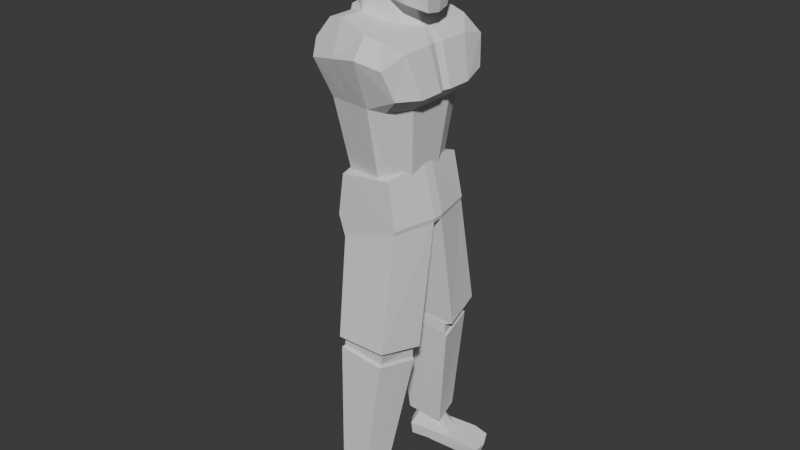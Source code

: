 # Source: Boxer.blend  (saved by Blender 5.1.29; exported with 4.5.12 LTS)
import bpy
from mathutils import Matrix  # noqa: F401  (used for matrix-valued properties, if any)

bpy.ops.wm.read_factory_settings(use_empty=True)
scene = bpy.context.scene
scene.name = 'Scene'

# ---- collections
col_collection = bpy.data.collections.new('Collection'); scene.collection.children.link(col_collection)

# ---- world
world_world = bpy.data.worlds.new('World'); scene.world = world_world
world_world.use_nodes = True; world_world.node_tree.nodes.clear()
_N = world_world.node_tree.nodes; _L = world_world.node_tree.links
n0 = _N.new('ShaderNodeOutputWorld'); n0.name = 'World Output'; n0.location = (200, 100)
n1 = _N.new('ShaderNodeBackground'); n1.name = 'Background'; n1.location = (-200, 100)
n1.inputs[0].default_value = (0.05088, 0.05088, 0.05088, 1.0)
_L.new(n1.outputs[0], n0.inputs[0])
n0.is_active_output = True
world_world.color = (0.05088, 0.05088, 0.05088)
world_world.sun_shadow_jitter_overblur = 0.0

# ---- meshes
me_cube_006 = bpy.data.meshes.new('Cube.006')
me_cube_006.from_pydata([(-2.087, -1.314, -2.009), (-1.663, -1.049, -0.2189), (-2.089, 0.5125, -2.063), (-1.665, 0.3567, -0.2611), (-0.2667, -1.316, -2.169), (-0.7682, -1.05, -0.298), (-0.2691, 0.5101, -2.224), (-0.6298, 0.3553, -0.3526), (-2.116, -1.397, -1.086), (-2.119, 0.6506, -1.147), (0.3563, 0.6473, -1.366), (-0.08747, -1.399, -1.265), (-2.191, -0.06748, -2.132), (-2.19, -0.7392, -2.112), (-1.88, -0.6788, -0.116), (-1.881, -0.007135, -0.1362), (-0.1817, -0.7418, -2.289), (-0.1826, -0.07014, -2.309), (-0.3966, -0.009107, -0.2673), (-0.3957, -0.6808, -0.2472), (0.562, 0.03314, -1.366), (0.5631, -0.7863, -1.341), (-2.322, -0.7825, -1.086), (-2.323, 0.03698, -1.111), (2.833, -0.0697, -2.576), (1.885, -1.402, -1.439), (1.694, -1.319, -2.343), (2.886, -1.039, -1.539), (2.576, -0.9701, -2.526), (3.143, 0.05936, -1.595), (-0.8944, 0.5128, -2.106), (-0.9887, 0.3558, -0.3209), (-0.892, -1.313, -2.051), (-0.9868, -1.05, -0.2787), (-0.7831, -1.398, -1.204), (-0.7859, 0.6488, -1.265), (-0.8731, -0.06734, -2.185), (-0.8722, -0.739, -2.165), (-1.705, 0.05272, 1.849), (-1.49, 0.4166, 1.724), (-0.8132, 0.4157, 1.664), (-0.4544, 0.4152, 1.633), (-0.2202, -0.6209, 1.738), (-0.4525, -0.9905, 1.675), (-0.8113, -0.99, 1.707), (-1.488, -0.9891, 1.766), (-1.705, -0.619, 1.869), (-0.2211, 0.05075, 1.718), (-0.7355, 0.05143, 1.763), (-0.7346, -0.6203, 1.784), (2.988, 0.6769, -1.6), (2.726, 0.8635, -1.582), (2.535, 0.6936, -2.478), (2.771, 0.4918, -2.519), (-4.285, 5.483, 15.33), (-4.399, 5.366, 19.46), (-3.016, -0.2272, 15.31), (-3.165, -0.1809, 19.47), (-4.072, 2.737, 15.1), (-0.8161, 6.423, 20.02), (-3.934, 2.141, 15.1), (0.5544, 0.41, 20.04), (-4.776, 5.299, 16.67), (-3.539, -0.2768, 16.66), (1.133, 0.4167, 17.05), (-0.3079, 6.667, 17.06), (-0.3576, 6.66, 16.84), (1.085, 0.4024, 16.83), (-4.153, 2.7, 19.82), (-4.021, 2.133, 19.81), (0.2011, 3.03, 20.68), (0.05532, 3.688, 20.69), (1.112, 3.206, 17.06), (0.9581, 3.919, 17.06), (-4.594, 2.606, 16.6), (-4.461, 2.034, 16.6), (0.8984, 3.907, 16.77), (1.053, 3.192, 16.77), (-3.657, 4.281, 8.715), (-3.911, 7.1, 9.184), (-2.016, -1.345, 9.151), (-2.928, 1.103, 8.718), (1.433, 2.027, 8.797), (1.55, -0.766, 9.365), (-0.4835, 8.097, 9.401), (0.6917, 5.303, 8.791), (-3.566, 4.237, 8.785), (-3.752, 6.674, 9.133), (-2.039, -0.9483, 9.183), (-2.856, 1.147, 8.818), (0.887, 1.939, 8.531), (1.034, -0.4489, 9.081), (-0.6138, 7.596, 9.167), (0.166, 5.113, 8.495), (-3.611, 4.218, 8.028), (-3.797, 6.656, 8.376), (-2.083, -0.9665, 8.426), (-2.901, 1.129, 8.061), (0.8426, 1.921, 7.774), (0.9893, -0.4671, 8.324), (-0.8429, 7.515, 8.277), (0.1215, 5.095, 7.738), (-3.747, 4.202, 7.872), (-3.945, 6.802, 8.243), (-2.157, -1.159, 8.295), (-3.029, 1.076, 7.906), (0.9648, 1.921, 7.6), (1.121, -0.6266, 8.186), (-0.7943, 7.719, 8.137), (0.2346, 5.137, 7.562), (-3.588, 5.496, -0.07155), (-3.738, 7.303, 0.3195), (-1.798, -1.267, 0.3765), (-2.393, 0.2893, -0.01686), (0.1036, 0.813, -0.1809), (0.2586, -0.9464, 0.3819), (-1.768, 7.89, 0.3283), (-1.1, 6.082, -0.2387), (-4.071, 6.867, -2.08), (-3.574, 6.908, -0.2899), (-2.993, 5.393, -2.131), (-2.745, 5.773, -0.329), (-2.605, 7.945, -2.242), (-2.853, 7.438, -0.3696), (-1.527, 6.471, -2.293), (-1.91, 6.386, -0.4212), (-4.145, 6.919, -1.157), (-2.936, 5.266, -1.214), (-0.9419, 6.732, -1.435), (-2.51, 8.12, -1.338), (-3.418, 5.8, -2.2), (-3.814, 6.343, -2.182), (-3.53, 6.482, -0.1861), (-3.134, 5.939, -0.2047), (-2.196, 7.532, -2.36), (-1.8, 6.99, -2.379), (-1.938, 6.818, -0.337), (-2.334, 7.361, -0.3183), (-1.139, 7.349, -1.436), (-1.623, 8.01, -1.413), (-3.947, 6.302, -1.156), (-3.464, 5.64, -1.179), (0.6327, 8.772, -2.648), (-0.9208, 9.288, -1.514), (-1.025, 9.106, -2.417), (0.1012, 9.587, -1.613), (-0.1071, 9.346, -2.6), (0.9579, 8.853, -1.667), (-2.029, 6.099, -2.174), (-2.2, 6.174, -0.3892), (-3.107, 7.573, -2.123), (-3.029, 7.309, -0.3501), (-3.07, 7.708, -1.276), (-1.862, 6.055, -1.333), (-2.355, 6.579, -2.255), (-2.752, 7.122, -2.236), (-2.958, 5.999, 1.781), (-2.569, 5.833, 1.656), (-2.024, 6.234, 1.596), (-1.735, 6.446, 1.564), (-2.159, 7.42, 1.667), (-2.565, 7.581, 1.603), (-2.854, 7.368, 1.635), (-3.399, 6.968, 1.695), (-3.355, 6.541, 1.799), (-1.762, 6.878, 1.648), (-2.177, 6.574, 1.694), (-2.573, 7.116, 1.713), (1.198, 8.264, -1.67), (1.097, 7.958, -1.652), (0.8438, 7.98, -2.548), (0.9141, 8.282, -2.589), (-4.194, 4.737, 19.55), (-3.256, 0.6355, 19.55), (-0.9293, 5.661, 19.33), (0.145, 1.258, 19.36), (-0.6082, 0.7997, 19.01), (-1.738, 5.74, 19.01), (-3.725, 2.686, 19.55), (-5.044, 2.384, 27.87), (0.08387, 3.557, 19.55), (-0.2917, 3.471, 28.71), (-1.173, 3.27, 19.01), (-4.858, 5.459, 24.23), (-3.54, -0.303, 24.23), (0.6368, 0.4344, 24.28), (-0.8698, 6.621, 24.29), (-1.976, 6.739, 24.39), (-0.388, -0.2025, 24.39), (0.533, 3.66, 24.23), (-4.199, 2.578, 24.23), (0.1825, 7.543, 25.41), (1.89, 0.00914, 25.4), (1.334, 3.843, 25.13), (-0.02957, 3.531, 28.49), (0.6251, 3.681, 27.74), (-0.4042, 8.048, 27.2), (1.578, -0.7086, 27.21), (-3.782, 2.934, 19.55), (-1.252, 4.212, 28.71), (-1.242, 3.569, 19.01), (0.02705, 3.806, 19.55), (-4.278, 2.927, 24.23), (0.4532, 4.009, 24.23), (-0.1632, 4.115, 28.49), (1.382, 4.314, 25.13), (0.6467, 4.266, 27.74), (0.1391, 3.316, 19.55), (-3.67, 2.445, 19.55), (-0.7248, 1.909, 28.71), (-1.107, 2.979, 19.01), (0.6106, 3.321, 24.23), (-4.121, 2.239, 24.23), (0.1004, 2.963, 28.49), (1.579, 3.452, 25.13), (0.8955, 3.179, 27.74), (0.3461, 2.411, 19.55), (-3.83, 0.9678, 24.23), (1.943, 1.86, 25.13), (1.355, 1.17, 27.74), (-3.463, 1.54, 19.55), (-0.3983, 0.4822, 28.71), (-0.8575, 1.889, 19.01), (0.9014, 2.05, 24.23), (0.5872, 0.8352, 28.49), (-3.988, 3.835, 19.55), (-1.689, 6.125, 28.71), (-1.49, 4.655, 19.01), (0.1635, 5.275, 24.23), (-0.6482, 6.235, 28.49), (-0.1791, 4.707, 19.55), (-4.568, 4.193, 24.23), (1.019, 5.9, 25.13), (0.1891, 6.266, 27.74), (-4.009, 3.891, 29.58), (-3.731, 2.677, 29.58), (-2.021, 1.571, 31.59), (-1.596, 3.165, 31.59), (-2.681, 4.457, 31.59), (-3.46, 1.496, 29.58), (-1.932, 0.7176, 19.28), (-2.966, 5.238, 19.28), (-2.449, 2.978, 19.28), (-1.964, -0.2527, 24.31), (-3.417, 6.099, 24.31), (-2.512, 3.252, 19.28), (-3.424, 4.507, 29.24), (-2.602, 0.9127, 29.24), (-2.388, 2.712, 19.28), (-2.16, 1.715, 19.28), (-2.454, 0.2638, 29.24), (-2.739, 4.245, 19.28), (-3.635, 5.427, 29.24), (-3.5, 2.729, 30.59), (-3.807, 4.068, 30.59), (-3.202, 1.428, 30.59), (-5.644, 6.221, 26.73), (-3.916, -1.332, 26.73), (-0.1848, -0.4511, 28.71), (-0.02924, -1.31, 27.5), (-1.901, 7.05, 28.71), (-2.134, 7.891, 27.5), (-0.838, 7.064, 28.49), (-0.4042, 8.048, 27.2), (1.578, -0.7086, 27.21), (0.7788, -0.002396, 28.49), (-3.897, 7.053, 27.11), (-3.803, 6.164, 29.24), (-1.981, -1.322, 27.11), (-2.283, -0.4806, 29.24), (-5.083, 3.425, 27.79), (-4.371, 4.037, 29.03), (-4.43, 3.787, 29.33), (-5.126, 2.744, 28.16), (-3.657, 0.9188, 29.03), (-4.578, 1.219, 27.79), (-4.913, 1.812, 28.24), (-3.876, 1.306, 29.33), (-3.482, 0.1545, 29.03), (-4.357, 0.2519, 27.79), (-5.354, 4.609, 27.79), (-4.609, 5.078, 29.03), (-4.756, 5.72, 29.03), (-5.675, 5.746, 27.78), (-4.15, -0.918, 27.78), (-3.334, -0.4953, 29.03), (-1.833, 4.494, 30.22), (-2.994, 4.38, 34.22), (-1.496, 1.726, 30.22), (-2.65, 1.559, 34.22), (0.5873, 4.354, 29.54), (0.5345, 4.799, 33.99), (0.8199, 2.442, 29.54), (0.8753, 1.998, 33.99), (-1.787, 3.095, 30.02), (-2.924, 2.957, 34.47), (0.7881, 3.408, 29.4), (0.8431, 3.415, 34.17), (-3.457, 4.461, 32.21), (-3.081, 1.368, 32.21), (1.017, 1.867, 32.21), (0.6409, 4.96, 32.21), (1.108, 3.447, 32.21), (-3.548, 2.881, 32.21), (-0.2985, 1.707, 29.99), (-0.2985, 1.707, 34.42), (-0.6748, 4.8, 29.99), (-0.6748, 4.8, 34.42), (-0.4867, 3.253, 34.89), (-0.4867, 3.253, 29.52), (-0.7214, 5.182, 32.21), (-0.2519, 1.324, 32.21), (-0.8692, 1.716, 30.1), (-1.78, 4.599, 34.62), (-1.106, 3.178, 29.76), (-2.025, 4.839, 32.21), (-1.419, 1.636, 34.62), (-1.227, 4.654, 30.1), (-1.648, 3.112, 34.99), (-1.6, 1.345, 32.21), (-2.288, 1.547, 31.22), (0.9186, 2.154, 30.87), (0.6141, 4.657, 30.87), (0.9483, 3.428, 30.8), (-2.667, 2.988, 31.11), (-2.645, 4.478, 31.22), (-0.2752, 1.515, 31.1), (-0.6981, 4.991, 31.1), (-1.235, 1.53, 31.15), (-1.626, 4.746, 31.15)], [], [(23, 15, 3, 9), (35, 31, 7, 10), (21, 19, 5, 11), (34, 33, 1, 8), (37, 16, 4, 32), (3, 15, 38, 39), (32, 34, 8, 0), (20, 21, 27, 29), (30, 35, 10, 6), (12, 23, 9, 2), (0, 8, 22, 13), (13, 22, 23, 12), (11, 4, 26, 25), (4, 16, 28, 26), (33, 5, 43, 44), (7, 31, 40, 41), (30, 6, 17, 36), (36, 17, 16, 37), (10, 7, 18, 20), (20, 18, 19, 21), (8, 1, 14, 22), (22, 14, 15, 23), (28, 27, 25, 26), (24, 29, 27, 28), (16, 17, 24, 28), (21, 11, 25, 27), (12, 36, 37, 13), (2, 30, 36, 12), (14, 1, 45, 46), (5, 19, 42, 43), (2, 9, 35, 30), (4, 11, 34, 32), (1, 33, 44, 45), (13, 37, 32, 0), (11, 5, 33, 34), (9, 3, 31, 35), (49, 46, 45, 44), (40, 39, 38, 48), (48, 38, 46, 49), (47, 48, 49, 42), (41, 40, 48, 47), (42, 49, 44, 43), (18, 7, 41, 47), (15, 14, 46, 38), (31, 3, 39, 40), (19, 18, 47, 42), (50, 53, 52, 51), (6, 10, 51, 52), (53, 50, 29, 24), (10, 20, 29, 50, 51), (17, 6, 52, 53, 24), (75, 69, 57, 63), (63, 57, 61, 64), (73, 71, 59, 65), (65, 59, 55, 62), (77, 60, 81, 82), (71, 68, 55, 59), (60, 77, 76, 58), (60, 75, 63, 56), (60, 56, 80, 81), (54, 62, 74, 58), (58, 74, 75, 60), (61, 57, 69, 70), (70, 69, 68, 71), (64, 61, 70, 72), (72, 70, 71, 73), (62, 55, 68, 74), (74, 68, 69, 75), (78, 85, 93, 86), (79, 78, 86, 87), (66, 54, 79, 84), (76, 66, 84, 85), (54, 58, 78, 79), (58, 76, 85, 78), (56, 67, 83, 80), (67, 77, 82, 83), (54, 66, 65, 62), (56, 63, 64, 67), (77, 67, 64, 72), (73, 65, 66, 76), (72, 73, 76, 77), (89, 88, 96, 97), (92, 87, 95, 100), (85, 84, 92, 93), (84, 79, 87, 92), (81, 80, 88, 89), (82, 81, 89, 90), (80, 83, 91, 88), (83, 82, 90, 91), (101, 100, 108, 109), (94, 101, 109, 102), (90, 89, 97, 98), (88, 91, 99, 96), (91, 90, 98, 99), (87, 86, 94, 95), (86, 93, 101, 94), (93, 92, 100, 101), (107, 106, 114, 115), (104, 107, 115, 112), (100, 95, 103, 108), (97, 96, 104, 105), (98, 97, 105, 106), (96, 99, 107, 104), (99, 98, 106, 107), (95, 94, 102, 103), (112, 115, 114, 113), (110, 117, 116, 111), (103, 102, 110, 111), (102, 109, 117, 110), (109, 108, 116, 117), (108, 103, 111, 116), (105, 104, 112, 113), (106, 105, 113, 114), (141, 133, 121, 127), (153, 149, 125, 128), (139, 137, 123, 129), (152, 151, 119, 126), (155, 134, 122, 150), (121, 133, 156, 157), (150, 152, 126, 118), (138, 139, 145, 147), (148, 153, 128, 124), (130, 141, 127, 120), (118, 126, 140, 131), (131, 140, 141, 130), (129, 122, 144, 143), (122, 134, 146, 144), (151, 123, 161, 162), (125, 149, 158, 159), (148, 124, 135, 154), (154, 135, 134, 155), (128, 125, 136, 138), (138, 136, 137, 139), (126, 119, 132, 140), (140, 132, 133, 141), (146, 145, 143, 144), (142, 147, 145, 146), (134, 135, 142, 146), (139, 129, 143, 145), (130, 154, 155, 131), (120, 148, 154, 130), (132, 119, 163, 164), (123, 137, 160, 161), (120, 127, 153, 148), (122, 129, 152, 150), (119, 151, 162, 163), (131, 155, 150, 118), (129, 123, 151, 152), (127, 121, 149, 153), (167, 164, 163, 162), (158, 157, 156, 166), (166, 156, 164, 167), (165, 166, 167, 160), (159, 158, 166, 165), (160, 167, 162, 161), (136, 125, 159, 165), (133, 132, 164, 156), (149, 121, 157, 158), (137, 136, 165, 160), (168, 171, 170, 169), (124, 128, 169, 170), (171, 168, 147, 142), (128, 138, 147, 168, 169), (135, 124, 170, 171, 142), (227, 230, 174, 177), (251, 227, 177, 241), (248, 210, 182, 242), (181, 209, 236, 237), (210, 207, 180, 182), (198, 202, 190, 178), (207, 211, 189, 180), (240, 243, 188, 176), (174, 186, 187, 177), (241, 244, 183, 172), (230, 228, 186, 174), (176, 188, 185, 175), (220, 217, 184, 173), (233, 196, 191, 232), (215, 195, 193, 214), (228, 232, 191, 186), (213, 209, 181, 194), (211, 214, 193, 189), (213, 194, 195, 215), (194, 204, 206, 195), (189, 193, 205, 203), (194, 181, 199, 204), (195, 206, 205, 193), (180, 189, 203, 201), (225, 231, 202, 198), (242, 182, 200, 245), (199, 181, 237, 238), (182, 180, 201, 200), (224, 213, 215, 219), (223, 218, 214, 211), (224, 221, 209, 213), (219, 215, 214, 218), (178, 190, 212, 208), (216, 223, 211, 207), (222, 216, 207, 210), (249, 222, 210, 248), (240, 176, 222, 249), (176, 175, 216, 222), (175, 185, 223, 216), (197, 219, 218, 192), (185, 192, 218, 223), (208, 212, 217, 220), (172, 183, 231, 225), (204, 229, 233, 206), (203, 205, 232, 228), (204, 199, 226, 229), (206, 233, 232, 205), (201, 203, 228, 230), (245, 200, 227, 251), (200, 201, 230, 227), (255, 239, 235, 253), (253, 235, 234, 254), (246, 199, 238, 254), (209, 247, 255, 236), (237, 253, 254, 238), (236, 255, 253, 237), (199, 246, 252, 226), (198, 245, 251, 225), (173, 240, 249, 220), (220, 249, 248, 208), (221, 250, 247, 209), (178, 242, 245, 198), (177, 187, 244, 241), (173, 184, 243, 240), (208, 248, 242, 178), (225, 251, 241, 172), (269, 258, 259, 268), (261, 263, 262, 260), (264, 259, 258, 265), (260, 267, 266, 261), (244, 266, 256, 183), (184, 257, 268, 243), (258, 269, 250, 221), (243, 268, 259, 188), (188, 259, 264, 197, 192, 185), (265, 258, 221, 224), (226, 252, 267, 260), (186, 191, 196, 263, 261, 187), (229, 226, 260, 262), (187, 261, 266, 244), (229, 262, 263, 196, 233), (264, 265, 224, 219, 197), (270, 271, 272, 273), (274, 275, 276, 277), (281, 271, 270, 280), (274, 278, 279, 275), (282, 281, 280, 283), (284, 279, 278, 285), (179, 273, 272, 234, 235), (272, 271, 246, 254, 234), (202, 270, 273, 179, 190), (246, 271, 281, 252), (231, 280, 270, 202), (277, 276, 179, 235, 239), (190, 179, 276, 275, 212), (212, 275, 279, 217), (247, 274, 277, 239, 255), (250, 278, 274, 247), (269, 285, 278, 250), (217, 279, 284, 257, 184), (252, 281, 282, 267), (183, 256, 283, 280, 231), (267, 282, 283, 256, 266), (284, 285, 269, 268, 257), (303, 295, 289, 299), (311, 305, 293, 300), (302, 297, 291, 301), (315, 313, 287, 298), (309, 296, 290, 306), (318, 295, 287, 313), (316, 289, 295, 318), (304, 292, 296, 309), (300, 293, 297, 302), (298, 287, 295, 303), (325, 298, 303, 324), (321, 300, 302, 323), (329, 315, 298, 325), (323, 302, 301, 322), (326, 311, 300, 321), (324, 303, 299, 320), (328, 319, 311, 326), (322, 301, 310, 327), (312, 304, 309, 314), (293, 305, 308, 297), (297, 308, 307, 291), (314, 309, 306, 317), (301, 291, 307, 310), (319, 316, 305, 311), (299, 289, 316, 319), (294, 314, 317, 286), (288, 312, 314, 294), (320, 299, 319, 328), (327, 310, 315, 329), (305, 316, 318, 308), (308, 318, 313, 307), (310, 307, 313, 315), (306, 327, 329, 317), (288, 320, 328, 312), (290, 322, 327, 306), (312, 328, 326, 304), (294, 324, 320, 288), (304, 326, 321, 292), (296, 323, 322, 290), (317, 329, 325, 286), (292, 321, 323, 296), (286, 325, 324, 294)])
_uv = me_cube_006.uv_layers.new(name='UVMap')
_uv.uv.foreach_set('vector', [0.5, 0.1667, 0.625, 0.1667, 0.625, 0.25, 0.5, 0.25, 0.5, 0.4134, 0.625, 0.4134, 0.625, 0.5, 0.5, 0.5, 0.5, 0.6667, 0.625, 0.6667, 0.625, 0.7839, 0.5, 0.7839, 0.5, 0.8366, 0.625, 0.8366, 0.625, 1.0, 0.5, 1.0, 0.2884, 0.6667, 0.375, 0.6667, 0.375, 0.75, 0.2884, 0.75, 0.625, 0.25, 0.625, 0.1667, 0.625, 0.1667, 0.625, 0.25, 0.375, 0.8366, 0.5, 0.8366, 0.5, 1.0, 0.375, 1.0, 0.5, 0.5833, 0.5, 0.6667, 0.5, 0.6667, 0.5, 0.5833, 0.375, 0.4134, 0.5, 0.4134, 0.5, 0.5, 0.375, 0.5, 0.375, 0.1667, 0.5, 0.1667, 0.5, 0.25, 0.375, 0.25, 0.375, 0.0, 0.5, 0.0, 0.5, 0.08333, 0.375, 0.08333, 0.375, 0.08333, 0.5, 0.08333, 0.5, 0.1667, 0.375, 0.1667, 0.5, 0.7839, 0.375, 0.75, 0.375, 0.75, 0.5, 0.75, 0.375, 0.75, 0.375, 0.6667, 0.375, 0.6667, 0.375, 0.75, 0.625, 0.8366, 0.625, 0.7839, 0.625, 0.75, 0.625, 0.8366, 0.625, 0.5, 0.625, 0.4134, 0.625, 0.4134, 0.625, 0.5, 0.2884, 0.5, 0.375, 0.5, 0.375, 0.5833, 0.2884, 0.5833, 0.2884, 0.5833, 0.375, 0.5833, 0.375, 0.6667, 0.2884, 0.6667, 0.5, 0.5, 0.625, 0.5, 0.625, 0.5833, 0.5, 0.5833, 0.5, 0.5833, 0.625, 0.5833, 0.625, 0.6667, 0.5, 0.6667, 0.5, 0.0, 0.625, 0.0, 0.625, 0.08333, 0.5, 0.08333, 0.5, 0.08333, 0.625, 0.08333, 0.625, 0.1667, 0.5, 0.1667, 0.375, 0.6667, 0.5, 0.6667, 0.5, 0.75, 0.375, 0.75, 0.375, 0.5833, 0.5, 0.5833, 0.5, 0.6667, 0.375, 0.6667, 0.375, 0.6667, 0.375, 0.5833, 0.375, 0.5833, 0.375, 0.6667, 0.5, 0.6667, 0.5, 0.7839, 0.5, 0.75, 0.5, 0.6667, 0.125, 0.5833, 0.2884, 0.5833, 0.2884, 0.6667, 0.125, 0.6667, 0.125, 0.5, 0.2884, 0.5, 0.2884, 0.5833, 0.125, 0.5833, 0.625, 0.08333, 0.625, 0.0, 0.625, 0.0, 0.625, 0.08333, 0.625, 0.7839, 0.625, 0.6667, 0.625, 0.6667, 0.625, 0.75, 0.375, 0.25, 0.5, 0.25, 0.5, 0.4134, 0.375, 0.4134, 0.375, 0.75, 0.5, 0.7839, 0.5, 0.8366, 0.375, 0.8366, 0.625, 1.0, 0.625, 0.8366, 0.625, 0.8366, 0.625, 1.0, 0.125, 0.6667, 0.2884, 0.6667, 0.2884, 0.75, 0.125, 0.75, 0.5, 0.7839, 0.625, 0.7839, 0.625, 0.8366, 0.5, 0.8366, 0.5, 0.25, 0.625, 0.25, 0.625, 0.4134, 0.5, 0.4134, 0.7116, 0.6667, 0.875, 0.6667, 0.875, 0.75, 0.7116, 0.75, 0.7116, 0.5, 0.875, 0.5, 0.875, 0.5833, 0.7116, 0.5833, 0.7116, 0.5833, 0.875, 0.5833, 0.875, 0.6667, 0.7116, 0.6667, 0.625, 0.5833, 0.7116, 0.5833, 0.7116, 0.6667, 0.625, 0.6667, 0.625, 0.5, 0.7116, 0.5, 0.7116, 0.5833, 0.625, 0.5833, 0.625, 0.6667, 0.7116, 0.6667, 0.7116, 0.75, 0.625, 0.75, 0.625, 0.5833, 0.625, 0.5, 0.625, 0.5, 0.625, 0.5833, 0.625, 0.1667, 0.625, 0.08333, 0.625, 0.08333, 0.625, 0.1667, 0.625, 0.4134, 0.625, 0.25, 0.625, 0.25, 0.625, 0.4134, 0.625, 0.6667, 0.625, 0.5833, 0.625, 0.5833, 0.625, 0.6667, 0.5, 0.5208, 0.375, 0.5231, 0.375, 0.5, 0.5, 0.5, 0.375, 0.5, 0.5, 0.5, 0.5, 0.5, 0.375, 0.5, 0.375, 0.5231, 0.5, 0.5208, 0.5, 0.5833, 0.375, 0.5833, 0.5, 0.5, 0.5, 0.5833, 0.5, 0.5833, 0.5, 0.5208, 0.5, 0.5, 0.375, 0.5833, 0.375, 0.5, 0.375, 0.5, 0.375, 0.5231, 0.375, 0.5833, 0.4697, 0.1409, 0.625, 0.1409, 0.625, 0.25, 0.4697, 0.25, 0.4697, 0.25, 0.625, 0.25, 0.6449, 0.4796, 0.4697, 0.5, 0.4697, 0.6314, 0.6449, 0.6325, 0.6449, 0.7704, 0.4697, 0.75, 0.4697, 0.75, 0.6449, 0.7704, 0.625, 1.0, 0.4697, 1.0, 0.4562, 0.6089, 0.09473, 0.6095, 0.125, 0.6091, 0.3479, 0.6074, 0.6449, 0.6325, 0.875, 0.6314, 0.875, 0.75, 0.6449, 0.7704, 0.09473, 0.6095, 0.4562, 0.6089, 0.4562, 0.6315, 0.09472, 0.6309, 0.4301, 0.1409, 0.4697, 0.1409, 0.4697, 0.25, 0.4301, 0.25, 0.4301, 0.1409, 0.4301, 0.25, 0.375, 0.25, 0.375, 0.1409, 0.4301, 0.0, 0.4697, 0.0, 0.4697, 0.1186, 0.4301, 0.1186, 0.4301, 0.1186, 0.4697, 0.1186, 0.4697, 0.1409, 0.4301, 0.1409, 0.6449, 0.4796, 0.875, 0.5, 0.875, 0.6091, 0.6449, 0.6065, 0.6449, 0.6065, 0.875, 0.6091, 0.875, 0.6314, 0.6449, 0.6325, 0.4697, 0.5, 0.6449, 0.4796, 0.6449, 0.6065, 0.4697, 0.6091, 0.4697, 0.6091, 0.6449, 0.6065, 0.6449, 0.6325, 0.4697, 0.6314, 0.4697, 0.0, 0.625, 0.0, 0.625, 0.1186, 0.4697, 0.1186, 0.4697, 0.1186, 0.625, 0.1186, 0.625, 0.1409, 0.4697, 0.1409, 0.125, 0.6314, 0.3479, 0.6321, 0.3479, 0.6321, 0.125, 0.6314, 0.375, 0.0, 0.375, 0.1186, 0.375, 0.1186, 0.375, 0.0, 0.4562, 0.7515, 0.4301, 1.0, 0.375, 1.0, 0.3479, 0.7636, 0.4562, 0.6315, 0.4562, 0.7515, 0.3479, 0.7636, 0.3479, 0.6321, 0.4301, 0.0, 0.4301, 0.1186, 0.375, 0.1186, 0.375, 0.0, 0.09472, 0.6309, 0.4562, 0.6315, 0.3479, 0.6321, 0.125, 0.6314, 0.4301, 0.25, 0.4562, 0.4985, 0.3479, 0.4864, 0.375, 0.25, 0.4562, 0.4985, 0.4562, 0.6089, 0.3479, 0.6074, 0.3479, 0.4864, 0.4301, 1.0, 0.4562, 0.7515, 0.4697, 0.75, 0.4697, 1.0, 0.4301, 0.25, 0.4697, 0.25, 0.4697, 0.5, 0.4562, 0.4985, 0.4562, 0.6089, 0.4562, 0.4985, 0.4697, 0.5, 0.4697, 0.6091, 0.4697, 0.6314, 0.4697, 0.75, 0.4562, 0.7515, 0.4562, 0.6315, 0.4697, 0.6091, 0.4697, 0.6314, 0.4562, 0.6315, 0.4562, 0.6089, 0.375, 0.1409, 0.375, 0.25, 0.375, 0.25, 0.375, 0.1409, 0.3479, 0.7636, 0.375, 1.0, 0.375, 1.0, 0.3479, 0.7636, 0.3479, 0.6321, 0.3479, 0.7636, 0.3479, 0.7636, 0.3479, 0.6321, 0.3479, 0.7636, 0.375, 1.0, 0.375, 1.0, 0.3479, 0.7636, 0.375, 0.1409, 0.375, 0.25, 0.375, 0.25, 0.375, 0.1409, 0.3479, 0.6074, 0.125, 0.6091, 0.125, 0.6091, 0.3479, 0.6074, 0.375, 0.25, 0.3479, 0.4864, 0.3479, 0.4864, 0.375, 0.25, 0.3479, 0.4864, 0.3479, 0.6074, 0.3479, 0.6074, 0.3479, 0.4864, 0.3479, 0.6321, 0.3479, 0.7636, 0.3479, 0.7636, 0.3479, 0.6321, 0.125, 0.6314, 0.3479, 0.6321, 0.3479, 0.6321, 0.125, 0.6314, 0.3479, 0.6074, 0.125, 0.6091, 0.125, 0.6091, 0.3479, 0.6074, 0.375, 0.25, 0.3479, 0.4864, 0.3479, 0.4864, 0.375, 0.25, 0.3479, 0.4864, 0.3479, 0.6074, 0.3479, 0.6074, 0.3479, 0.4864, 0.375, 0.0, 0.375, 0.1186, 0.375, 0.1186, 0.375, 0.0, 0.125, 0.6314, 0.3479, 0.6321, 0.3479, 0.6321, 0.125, 0.6314, 0.3479, 0.6321, 0.3479, 0.7636, 0.3479, 0.7636, 0.3479, 0.6321, 0.3479, 0.4864, 0.3479, 0.6074, 0.3479, 0.6074, 0.3479, 0.4864, 0.375, 0.25, 0.3479, 0.4864, 0.3479, 0.4864, 0.375, 0.25, 0.3479, 0.7636, 0.375, 1.0, 0.375, 1.0, 0.3479, 0.7636, 0.375, 0.1409, 0.375, 0.25, 0.375, 0.25, 0.375, 0.1409, 0.3479, 0.6074, 0.125, 0.6091, 0.125, 0.6091, 0.3479, 0.6074, 0.375, 0.25, 0.3479, 0.4864, 0.3479, 0.4864, 0.375, 0.25, 0.3479, 0.4864, 0.3479, 0.6074, 0.3479, 0.6074, 0.3479, 0.4864, 0.375, 0.0, 0.375, 0.1186, 0.375, 0.1186, 0.375, 0.0, 0.125, 0.5, 0.3479, 0.4864, 0.3479, 0.6074, 0.125, 0.6091, 0.125, 0.6314, 0.3479, 0.6321, 0.3479, 0.7636, 0.125, 0.75, 0.375, 0.0, 0.375, 0.1186, 0.375, 0.1186, 0.375, 0.0, 0.125, 0.6314, 0.3479, 0.6321, 0.3479, 0.6321, 0.125, 0.6314, 0.3479, 0.6321, 0.3479, 0.7636, 0.3479, 0.7636, 0.3479, 0.6321, 0.3479, 0.7636, 0.375, 1.0, 0.375, 1.0, 0.3479, 0.7636, 0.375, 0.1409, 0.375, 0.25, 0.375, 0.25, 0.375, 0.1409, 0.3479, 0.6074, 0.125, 0.6091, 0.125, 0.6091, 0.3479, 0.6074, 0.5, 0.1667, 0.625, 0.1667, 0.625, 0.25, 0.5, 0.25, 0.5, 0.4134, 0.625, 0.4134, 0.625, 0.5, 0.5, 0.5, 0.5, 0.6667, 0.625, 0.6667, 0.625, 0.7839, 0.5, 0.7839, 0.5, 0.8366, 0.625, 0.8366, 0.625, 1.0, 0.5, 1.0, 0.2884, 0.6667, 0.375, 0.6667, 0.375, 0.75, 0.2884, 0.75, 0.625, 0.25, 0.625, 0.1667, 0.625, 0.1667, 0.625, 0.25, 0.375, 0.8366, 0.5, 0.8366, 0.5, 1.0, 0.375, 1.0, 0.5, 0.5833, 0.5, 0.6667, 0.5, 0.6667, 0.5, 0.5833, 0.375, 0.4134, 0.5, 0.4134, 0.5, 0.5, 0.375, 0.5, 0.375, 0.1667, 0.5, 0.1667, 0.5, 0.25, 0.375, 0.25, 0.375, 0.0, 0.5, 0.0, 0.5, 0.08333, 0.375, 0.08333, 0.375, 0.08333, 0.5, 0.08333, 0.5, 0.1667, 0.375, 0.1667, 0.5, 0.7839, 0.375, 0.75, 0.375, 0.75, 0.5, 0.75, 0.375, 0.75, 0.375, 0.6667, 0.375, 0.6667, 0.375, 0.75, 0.625, 0.8366, 0.625, 0.7839, 0.625, 0.75, 0.625, 0.8366, 0.625, 0.5, 0.625, 0.4134, 0.625, 0.4134, 0.625, 0.5, 0.2884, 0.5, 0.375, 0.5, 0.375, 0.5833, 0.2884, 0.5833, 0.2884, 0.5833, 0.375, 0.5833, 0.375, 0.6667, 0.2884, 0.6667, 0.5, 0.5, 0.625, 0.5, 0.625, 0.5833, 0.5, 0.5833, 0.5, 0.5833, 0.625, 0.5833, 0.625, 0.6667, 0.5, 0.6667, 0.5, 0.0, 0.625, 0.0, 0.625, 0.08333, 0.5, 0.08333, 0.5, 0.08333, 0.625, 0.08333, 0.625, 0.1667, 0.5, 0.1667, 0.375, 0.6667, 0.5, 0.6667, 0.5, 0.75, 0.375, 0.75, 0.375, 0.5833, 0.5, 0.5833, 0.5, 0.6667, 0.375, 0.6667, 0.375, 0.6667, 0.375, 0.5833, 0.375, 0.5833, 0.375, 0.6667, 0.5, 0.6667, 0.5, 0.7839, 0.5, 0.75, 0.5, 0.6667, 0.125, 0.5833, 0.2884, 0.5833, 0.2884, 0.6667, 0.125, 0.6667, 0.125, 0.5, 0.2884, 0.5, 0.2884, 0.5833, 0.125, 0.5833, 0.625, 0.08333, 0.625, 0.0, 0.625, 0.0, 0.625, 0.08333, 0.625, 0.7839, 0.625, 0.6667, 0.625, 0.6667, 0.625, 0.75, 0.375, 0.25, 0.5, 0.25, 0.5, 0.4134, 0.375, 0.4134, 0.375, 0.75, 0.5, 0.7839, 0.5, 0.8366, 0.375, 0.8366, 0.625, 1.0, 0.625, 0.8366, 0.625, 0.8366, 0.625, 1.0, 0.125, 0.6667, 0.2884, 0.6667, 0.2884, 0.75, 0.125, 0.75, 0.5, 0.7839, 0.625, 0.7839, 0.625, 0.8366, 0.5, 0.8366, 0.5, 0.25, 0.625, 0.25, 0.625, 0.4134, 0.5, 0.4134, 0.7116, 0.6667, 0.875, 0.6667, 0.875, 0.75, 0.7116, 0.75, 0.7116, 0.5, 0.875, 0.5, 0.875, 0.5833, 0.7116, 0.5833, 0.7116, 0.5833, 0.875, 0.5833, 0.875, 0.6667, 0.7116, 0.6667, 0.625, 0.5833, 0.7116, 0.5833, 0.7116, 0.6667, 0.625, 0.6667, 0.625, 0.5, 0.7116, 0.5, 0.7116, 0.5833, 0.625, 0.5833, 0.625, 0.6667, 0.7116, 0.6667, 0.7116, 0.75, 0.625, 0.75, 0.625, 0.5833, 0.625, 0.5, 0.625, 0.5, 0.625, 0.5833, 0.625, 0.1667, 0.625, 0.08333, 0.625, 0.08333, 0.625, 0.1667, 0.625, 0.4134, 0.625, 0.25, 0.625, 0.25, 0.625, 0.4134, 0.625, 0.6667, 0.625, 0.5833, 0.625, 0.5833, 0.625, 0.6667, 0.5, 0.5208, 0.375, 0.5231, 0.375, 0.5, 0.5, 0.5, 0.375, 0.5, 0.5, 0.5, 0.5, 0.5, 0.375, 0.5, 0.375, 0.5231, 0.5, 0.5208, 0.5, 0.5833, 0.375, 0.5833, 0.5, 0.5, 0.5, 0.5833, 0.5, 0.5833, 0.5, 0.5208, 0.5, 0.5, 0.375, 0.5833, 0.375, 0.5, 0.375, 0.5, 0.375, 0.5231, 0.375, 0.5833, 0.25, 0.6951, 0.375, 0.6951, 0.3507, 0.776, 0.25, 0.75, 0.1875, 0.6951, 0.25, 0.6951, 0.25, 0.75, 0.1875, 0.75, 0.1875, 0.6103, 0.25, 0.6103, 0.25, 0.625, 0.1875, 0.625, 0.75, 0.625, 0.7494, 0.59, 0.75, 0.6103, 0.75, 0.625, 0.25, 0.6103, 0.375, 0.6103, 0.375, 0.625, 0.25, 0.625, 0.375, 0.1099, 0.5149, 0.1099, 0.5149, 0.125, 0.375, 0.125, 0.375, 0.6103, 0.5149, 0.6103, 0.5149, 0.625, 0.375, 0.625, 0.375, 0.3125, 0.5149, 0.3125, 0.5149, 0.375, 0.375, 0.375, 0.3507, 0.776, 0.5149, 0.8003, 0.5149, 0.875, 0.375, 0.875, 0.375, 0.9375, 0.5149, 0.9375, 0.5149, 1.0, 0.375, 1.0, 0.375, 0.6951, 0.5149, 0.6951, 0.5149, 0.8003, 0.3507, 0.776, 0.375, 0.375, 0.5149, 0.375, 0.5149, 0.4561, 0.3531, 0.478, 0.375, 0.1949, 0.5149, 0.1949, 0.5149, 0.25, 0.375, 0.25, 0.6655, 0.7086, 0.6329, 0.7703, 0.5592, 0.756, 0.5423, 0.6951, 0.6762, 0.6074, 0.679, 0.625, 0.5423, 0.625, 0.5423, 0.6103, 0.5149, 0.6951, 0.5423, 0.6951, 0.5592, 0.756, 0.5149, 0.8003, 0.7147, 0.6066, 0.7494, 0.59, 0.75, 0.625, 0.7183, 0.625, 0.5149, 0.6103, 0.5423, 0.6103, 0.5423, 0.625, 0.5149, 0.625, 0.7147, 0.6066, 0.7183, 0.625, 0.679, 0.625, 0.6762, 0.6074, 0.7183, 0.625, 0.7146, 0.6439, 0.6761, 0.6431, 0.679, 0.625, 0.5149, 0.625, 0.5423, 0.625, 0.5423, 0.6401, 0.5149, 0.6401, 0.7183, 0.625, 0.75, 0.625, 0.7496, 0.6544, 0.7146, 0.6439, 0.679, 0.625, 0.6761, 0.6431, 0.5423, 0.6401, 0.5423, 0.625, 0.375, 0.625, 0.5149, 0.625, 0.5149, 0.6401, 0.375, 0.6401, 0.375, 0.05493, 0.5149, 0.05493, 0.5149, 0.1099, 0.375, 0.1099, 0.1875, 0.625, 0.25, 0.625, 0.25, 0.6401, 0.1875, 0.6401, 0.7496, 0.6544, 0.75, 0.625, 0.75, 0.625, 0.75, 0.6401, 0.25, 0.625, 0.375, 0.625, 0.375, 0.6401, 0.25, 0.6401, 0.701, 0.5378, 0.7147, 0.6066, 0.6762, 0.6074, 0.6655, 0.5416, 0.5149, 0.5551, 0.5423, 0.5551, 0.5423, 0.6103, 0.5149, 0.6103, 0.701, 0.5378, 0.75, 0.5551, 0.7494, 0.59, 0.7147, 0.6066, 0.6655, 0.5416, 0.6762, 0.6074, 0.5423, 0.6103, 0.5423, 0.5551, 0.375, 0.125, 0.5149, 0.125, 0.5149, 0.1397, 0.375, 0.1397, 0.375, 0.5551, 0.5149, 0.5551, 0.5149, 0.6103, 0.375, 0.6103, 0.25, 0.5551, 0.375, 0.5551, 0.375, 0.6103, 0.25, 0.6103, 0.1875, 0.5551, 0.25, 0.5551, 0.25, 0.6103, 0.1875, 0.6103, 0.1875, 0.5, 0.25, 0.5, 0.25, 0.5551, 0.1875, 0.5551, 0.25, 0.5, 0.3531, 0.478, 0.375, 0.5551, 0.25, 0.5551, 0.3531, 0.478, 0.5149, 0.4561, 0.5149, 0.5551, 0.375, 0.5551, 0.6334, 0.4796, 0.6655, 0.5416, 0.5423, 0.5551, 0.5588, 0.494, 0.5149, 0.4561, 0.5588, 0.494, 0.5423, 0.5551, 0.5149, 0.5551, 0.375, 0.1397, 0.5149, 0.1397, 0.5149, 0.1949, 0.375, 0.1949, 0.375, 0.0, 0.5149, 0.0, 0.5149, 0.05493, 0.375, 0.05493, 0.7146, 0.6439, 0.7009, 0.7125, 0.6655, 0.7086, 0.6761, 0.6431, 0.5149, 0.6401, 0.5423, 0.6401, 0.5423, 0.6951, 0.5149, 0.6951, 0.7146, 0.6439, 0.7496, 0.6544, 0.75, 0.6951, 0.7009, 0.7125, 0.6761, 0.6431, 0.6655, 0.7086, 0.5423, 0.6951, 0.5423, 0.6401, 0.375, 0.6401, 0.5149, 0.6401, 0.5149, 0.6951, 0.375, 0.6951, 0.1875, 0.6401, 0.25, 0.6401, 0.25, 0.6951, 0.1875, 0.6951, 0.25, 0.6401, 0.375, 0.6401, 0.375, 0.6951, 0.25, 0.6951, 0.8125, 0.6103, 0.875, 0.6103, 0.875, 0.625, 0.8125, 0.625, 0.8125, 0.625, 0.875, 0.625, 0.875, 0.6401, 0.8125, 0.6401, 0.8124, 0.6831, 0.7496, 0.6544, 0.75, 0.6401, 0.8125, 0.6401, 0.7494, 0.59, 0.8124, 0.564, 0.8125, 0.6103, 0.75, 0.6103, 0.75, 0.625, 0.8125, 0.625, 0.8125, 0.6401, 0.75, 0.6401, 0.75, 0.6103, 0.8125, 0.6103, 0.8125, 0.625, 0.75, 0.625, 0.7496, 0.6544, 0.8124, 0.6831, 0.8125, 0.6951, 0.75, 0.6951, 0.125, 0.6401, 0.1875, 0.6401, 0.1875, 0.6951, 0.125, 0.6951, 0.125, 0.5, 0.1875, 0.5, 0.1875, 0.5551, 0.125, 0.5551, 0.125, 0.5551, 0.1875, 0.5551, 0.1875, 0.6103, 0.125, 0.6103, 0.75, 0.5551, 0.8125, 0.5551, 0.8124, 0.564, 0.7494, 0.59, 0.125, 0.625, 0.1875, 0.625, 0.1875, 0.6401, 0.125, 0.6401, 0.375, 0.875, 0.5149, 0.875, 0.5149, 0.9375, 0.375, 0.9375, 0.375, 0.25, 0.5149, 0.25, 0.5149, 0.3125, 0.375, 0.3125, 0.125, 0.6103, 0.1875, 0.6103, 0.1875, 0.625, 0.125, 0.625, 0.125, 0.6951, 0.1875, 0.6951, 0.1875, 0.75, 0.125, 0.75, 0.625, 0.3089, 0.6322, 0.3822, 0.5941, 0.375, 0.5925, 0.3125, 0.5941, 0.875, 0.6329, 0.7703, 0.6928, 0.7533, 0.6322, 0.8678, 0.6334, 0.4796, 0.5941, 0.375, 0.6322, 0.3822, 0.6928, 0.4967, 0.6322, 0.8678, 0.625, 0.9411, 0.5925, 0.9375, 0.5941, 0.875, 0.5149, 0.9375, 0.5925, 0.9375, 0.5906, 1.0, 0.5149, 1.0, 0.5149, 0.25, 0.5906, 0.25, 0.5925, 0.3125, 0.5149, 0.3125, 0.75, 0.532, 0.8125, 0.535, 0.8125, 0.5551, 0.75, 0.5551, 0.5149, 0.3125, 0.5925, 0.3125, 0.5941, 0.375, 0.5149, 0.375, 0.5149, 0.375, 0.5941, 0.375, 0.6334, 0.4796, 0.6334, 0.4796, 0.5588, 0.494, 0.5149, 0.4561, 0.6928, 0.4967, 0.75, 0.532, 0.75, 0.5551, 0.701, 0.5378, 0.75, 0.6951, 0.8125, 0.6951, 0.8125, 0.715, 0.75, 0.718, 0.5149, 0.8003, 0.5592, 0.756, 0.6329, 0.7703, 0.6329, 0.7703, 0.5941, 0.875, 0.5149, 0.875, 0.7009, 0.7125, 0.75, 0.6951, 0.75, 0.718, 0.6928, 0.7533, 0.5149, 0.875, 0.5941, 0.875, 0.5925, 0.9375, 0.5149, 0.9375, 0.7009, 0.7125, 0.6928, 0.7533, 0.6329, 0.7703, 0.6329, 0.7703, 0.6655, 0.7086, 0.6334, 0.4796, 0.6928, 0.4967, 0.701, 0.5378, 0.6655, 0.5416, 0.6334, 0.4796, 0.6004, 0.09414, 0.625, 0.08244, 0.625, 0.09624, 0.619, 0.1071, 0.625, 0.1721, 0.6004, 0.1621, 0.625, 0.1421, 0.625, 0.159, 0.625, 0.05314, 0.625, 0.08244, 0.6004, 0.09414, 0.6004, 0.05493, 0.625, 0.1721, 0.625, 0.1987, 0.6004, 0.1949, 0.6004, 0.1621, 0.625, 0.03855, 0.625, 0.05314, 0.6004, 0.05493, 0.6079, 0.01942, 0.6079, 0.2403, 0.6004, 0.1949, 0.625, 0.1987, 0.625, 0.2502, 0.625, 0.125, 0.619, 0.1071, 0.625, 0.09624, 0.625, 0.1099, 0.625, 0.125, 0.875, 0.6467, 0.8438, 0.6717, 0.8124, 0.6831, 0.8125, 0.6401, 0.875, 0.6401, 0.5149, 0.1099, 0.6004, 0.09414, 0.619, 0.1071, 0.625, 0.125, 0.5149, 0.125, 0.8124, 0.6831, 0.8438, 0.6717, 0.8438, 0.6951, 0.8125, 0.6951, 0.5149, 0.05493, 0.6004, 0.05493, 0.6004, 0.09414, 0.5149, 0.1099, 0.625, 0.159, 0.625, 0.1421, 0.625, 0.125, 0.625, 0.125, 0.625, 0.1397, 0.5149, 0.125, 0.625, 0.125, 0.625, 0.1421, 0.6004, 0.1621, 0.5149, 0.1397, 0.5149, 0.1397, 0.6004, 0.1621, 0.6004, 0.1949, 0.5149, 0.1949, 0.8124, 0.564, 0.8437, 0.5727, 0.875, 0.6007, 0.875, 0.6103, 0.8125, 0.6103, 0.8125, 0.5551, 0.8438, 0.5551, 0.8437, 0.5727, 0.8124, 0.564, 0.8125, 0.535, 0.8438, 0.5368, 0.8438, 0.5551, 0.8125, 0.5551, 0.5149, 0.1949, 0.6004, 0.1949, 0.6079, 0.2403, 0.5906, 0.25, 0.5149, 0.25, 0.8125, 0.6951, 0.8438, 0.6951, 0.8438, 0.7132, 0.8125, 0.715, 0.5149, 0.0, 0.5906, 0.0, 0.6079, 0.01942, 0.6004, 0.05493, 0.5149, 0.05493, 0.625, 0.9411, 0.625, 0.9706, 0.6079, 1.0, 0.5906, 1.0, 0.5925, 0.9375, 0.6079, 0.2403, 0.625, 0.2502, 0.625, 0.3089, 0.5925, 0.3125, 0.5906, 0.25, 0.5, 0.125, 0.6341, 0.125, 0.625, 0.2703, 0.5, 0.25, 0.5, 0.375, 0.625, 0.375, 0.6124, 0.5, 0.5, 0.5, 0.5, 0.625, 0.6124, 0.625, 0.6124, 0.75, 0.5, 0.75, 0.5, 0.9346, 0.625, 0.9249, 0.625, 0.9797, 0.5, 1.0, 0.25, 0.625, 0.375, 0.625, 0.375, 0.75, 0.25, 0.75, 0.7999, 0.625, 0.8547, 0.625, 0.8547, 0.75, 0.7999, 0.75, 0.7999, 0.5, 0.8547, 0.5, 0.8547, 0.625, 0.7999, 0.625, 0.25, 0.5, 0.375, 0.5, 0.375, 0.625, 0.25, 0.625, 0.5, 0.5, 0.6124, 0.5, 0.6124, 0.625, 0.5, 0.625, 0.5, 0.0, 0.631, -0.007925, 0.6341, 0.125, 0.5, 0.125, 0.4375, 0.0, 0.5, 0.0, 0.5, 0.125, 0.4375, 0.125, 0.4375, 0.5, 0.5, 0.5, 0.5, 0.625, 0.4375, 0.625, 0.4375, 0.9346, 0.5, 0.9346, 0.5, 1.0, 0.4375, 1.0, 0.4375, 0.625, 0.5, 0.625, 0.5, 0.75, 0.4375, 0.75, 0.4375, 0.375, 0.5, 0.375, 0.5, 0.5, 0.4375, 0.5, 0.4375, 0.125, 0.5, 0.125, 0.5, 0.25, 0.4375, 0.25, 0.4375, 0.3154, 0.5, 0.3154, 0.5, 0.375, 0.4375, 0.375, 0.4375, 0.75, 0.5, 0.75, 0.5, 0.875, 0.4375, 0.875, 0.1904, 0.5, 0.25, 0.5, 0.25, 0.625, 0.1904, 0.625, 0.6124, 0.5, 0.75, 0.5, 0.75, 0.625, 0.6124, 0.625, 0.6124, 0.625, 0.75, 0.625, 0.75, 0.75, 0.6124, 0.75, 0.1904, 0.625, 0.25, 0.625, 0.25, 0.75, 0.1904, 0.75, 0.5, 0.75, 0.6124, 0.75, 0.625, 0.875, 0.5, 0.875, 0.5, 0.3154, 0.625, 0.3251, 0.625, 0.375, 0.5, 0.375, 0.5, 0.25, 0.625, 0.2703, 0.625, 0.3251, 0.5, 0.3154, 0.125, 0.625, 0.1904, 0.625, 0.1904, 0.75, 0.125, 0.75, 0.125, 0.5, 0.1904, 0.5, 0.1904, 0.625, 0.125, 0.625, 0.4375, 0.25, 0.5, 0.25, 0.5, 0.3154, 0.4375, 0.3154, 0.4375, 0.875, 0.5, 0.875, 0.5, 0.9346, 0.4375, 0.9346, 0.75, 0.5, 0.7999, 0.5, 0.7999, 0.625, 0.75, 0.625, 0.75, 0.625, 0.7999, 0.625, 0.7999, 0.75, 0.75, 0.75, 0.5, 0.875, 0.625, 0.875, 0.625, 0.9249, 0.5, 0.9346, 0.375, 0.875, 0.4375, 0.875, 0.4375, 0.9346, 0.375, 0.9346, 0.375, 0.25, 0.4375, 0.25, 0.4375, 0.3154, 0.375, 0.3154, 0.375, 0.75, 0.4375, 0.75, 0.4375, 0.875, 0.375, 0.875, 0.375, 0.3154, 0.4375, 0.3154, 0.4375, 0.375, 0.375, 0.375, 0.375, 0.125, 0.4375, 0.125, 0.4375, 0.25, 0.375, 0.25, 0.375, 0.375, 0.4375, 0.375, 0.4375, 0.5, 0.375, 0.5, 0.375, 0.625, 0.4375, 0.625, 0.4375, 0.75, 0.375, 0.75, 0.375, 0.9346, 0.4375, 0.9346, 0.4375, 1.0, 0.375, 1.0, 0.375, 0.5, 0.4375, 0.5, 0.4375, 0.625, 0.375, 0.625, 0.375, 0.0, 0.4375, 0.0, 0.4375, 0.125, 0.375, 0.125])
me_cube_006.update()
arm_metarig = bpy.data.armatures.new('metarig')  # bones are not reproduced

# ---- objects
ob_lleg = bpy.data.objects.new('LLeg', me_cube_006)
ob_metarig = bpy.data.objects.new('metarig', arm_metarig)

# ---- transforms, parenting, visibility, modifiers, constraints
ob_lleg.parent = ob_metarig
ob_lleg.matrix_parent_inverse = Matrix(((-9.702e-09, 0.2219, 0.0, -0.006312), (-0.2219, -9.702e-09, -0.0, 0.01518), (0.0, -0.0, 0.2219, -0.01669), (-0.0, 0.0, -0.0, 1.0)))
ob_lleg.location = (0.0684, 0.8402, 0.5884)
ob_lleg.rotation_euler = (0.0, -0.0, 3.367)
ob_lleg.scale = (-0.2436, 0.2436, 0.2436)
_vg = ob_lleg.vertex_groups.new(name='spine')
for _i, _w in zip([54, 55, 56, 57, 58, 59, 60, 61, 62, 63, 64, 65, 66, 67, 68, 69, 70, 71, 72, 73, 74, 75, 76, 77, 78, 81, 86, 89], [0.01899, 0.09248, 0.04333, 0.1084, 0.3112, 0.3207, 0.3095, 0.3467, 0.0572, 0.0641, 0.02989, 0.03452, 0.01101, 0.007634, 0.2432, 0.2427, 0.7594, 0.7635, 0.078, 0.07696, 0.3095, 0.308, 0.04908, 0.04926, 0.01623, 0.0364, 0.01023, 0.02718]): _vg.add([_i], _w, 'REPLACE')
_vg = ob_lleg.vertex_groups.new(name='spine.001')
for _i, _w in zip([172, 173, 176, 177, 178, 180, 182, 183, 184, 189, 190, 198, 200, 201, 202, 203, 207, 208, 210, 211, 212, 216, 217, 220, 222, 225, 227, 230, 231, 240, 241, 242, 243, 244, 245, 248, 249, 251], [0.5797, 0.6171, 0.01628, 0.02593, 0.8223, 0.5227, 0.8225, 0.05952, 0.05094, 0.005133, 0.06191, 0.8153, 0.788, 0.505, 0.06287, 0.005089, 0.5083, 0.8215, 0.8062, 0.002764, 0.06194, 0.1826, 0.06412, 0.7516, 0.2945, 0.7277, 0.2673, 0.1665, 0.06429, 0.2576, 0.2515, 0.9148, 0.02354, 0.02185, 0.8936, 0.9093, 0.6611, 0.6176]): _vg.add([_i], _w, 'REPLACE')
_vg = ob_lleg.vertex_groups.new(name='spine.002')
for _i, _w in zip([172, 173, 178, 179, 183, 184, 185, 186, 187, 188, 189, 190, 191, 192, 193, 196, 197, 198, 202, 203, 205, 208, 211, 212, 214, 217, 218, 220, 223, 225, 228, 231, 232, 240, 241, 243, 244, 249, 251, 256, 257, 259, 263, 266, 268, 270, 271, 272, 273, 274, 275, 276, 277, 278, 279, 280, 281, 282, 283, 284, 285], [0.08887, 0.0878, 0.06443, 0.1097, 0.6284, 0.6911, 0.2882, 0.1678, 0.2331, 0.5151, 0.5241, 0.7932, 0.07554, 0.1256, 0.1799, 0.01798, 0.04783, 0.06547, 0.7852, 0.5053, 0.1713, 0.0645, 0.516, 0.7934, 0.1683, 0.7487, 0.1323, 0.07414, 0.2432, 0.07623, 0.2228, 0.7263, 0.1069, 0.04088, 0.03323, 0.6501, 0.5324, 0.00203, 0.004462, 0.1415, 0.1653, 0.01779, 0.007068, 0.055, 0.06895, 0.1142, 0.01983, 0.01257, 0.09465, 0.01526, 0.1184, 0.09091, 0.01683, 0.02009, 0.09931, 0.09611, 0.01351, 0.01309, 0.09204, 0.1044, 0.02459]): _vg.add([_i], _w, 'REPLACE')
_vg = ob_lleg.vertex_groups.new(name='spine.003')
for _i, _w in zip([179, 183, 184, 185, 186, 187, 188, 189, 190, 191, 192, 193, 196, 197, 202, 203, 205, 206, 211, 212, 214, 215, 217, 218, 219, 223, 228, 231, 232, 233, 234, 235, 236, 238, 239, 243, 244, 246, 247, 250, 252, 253, 254, 255, 256, 257, 261, 263, 266, 267, 269, 270, 271, 272, 273, 274, 275, 276, 277, 278, 279, 280, 281, 282, 283, 284, 285], [0.535, 0.09597, 0.05088, 0.4042, 0.4963, 0.4581, 0.1949, 0.2714, 0.05553, 0.2101, 0.1964, 0.446, 0.09432, 0.06566, 0.05752, 0.2853, 0.4402, 0.006296, 0.2783, 0.05469, 0.4463, 0.005315, 0.0455, 0.275, 0.02274, 0.4949, 0.4914, 0.06852, 0.2938, 0.04264, 0.4433, 0.5386, 0.05183, 0.07991, 0.3927, 0.08208, 0.1838, 0.3114, 0.1093, 0.06924, 0.1374, 0.1934, 0.2061, 0.1454, 0.08334, 0.07493, 0.02851, 0.06935, 0.03075, 0.07099, 0.03761, 0.4816, 0.3919, 0.4393, 0.5347, 0.3292, 0.4323, 0.5189, 0.3968, 0.167, 0.2288, 0.2287, 0.1777, 0.109, 0.1199, 0.1138, 0.09991]): _vg.add([_i], _w, 'REPLACE')
_vg = ob_lleg.vertex_groups.new(name='spine.004')
for _i, _w in zip([179, 234, 235, 236, 237, 238, 239, 246, 247, 250, 252, 253, 254, 255, 267, 269, 270, 271, 272, 273, 274, 275, 276, 277, 278, 279, 280, 281, 282, 283, 284, 285], [0.07096, 0.2556, 0.2163, 0.1423, 0.01578, 0.1436, 0.2521, 0.2939, 0.1409, 0.0726, 0.117, 0.4851, 0.413, 0.4155, 0.05067, 0.01945, 0.06937, 0.2252, 0.2363, 0.08929, 0.2046, 0.06279, 0.09066, 0.2262, 0.0964, 0.04634, 0.0451, 0.1062, 0.06022, 0.01819, 0.01529, 0.05337]): _vg.add([_i], _w, 'REPLACE')
_vg = ob_lleg.vertex_groups.new(name='spine.005')
for _i, _w in zip([181, 199, 234, 235, 236, 237, 238, 239, 246, 247, 250, 253, 254, 255, 271, 272, 274, 277, 286, 287, 288, 289, 290, 291, 292, 293, 294, 295, 296, 297, 298, 299, 300, 301, 302, 303, 304, 305, 306, 307, 309, 310, 311, 312, 313, 314, 315, 316, 317, 319, 320, 321, 322, 323, 324, 325, 326, 327, 328, 329], [0.005393, 0.01963, 0.08252, 0.08057, 0.6722, 0.8947, 0.675, 0.09127, 0.05907, 0.06205, 0.01015, 0.2051, 0.2339, 0.2196, 0.03164, 0.05679, 0.02529, 0.0598, 0.8164, 0.1277, 0.9085, 0.1182, 0.8576, 0.1688, 0.8592, 0.1699, 0.9669, 0.07135, 0.8697, 0.1211, 0.3326, 0.371, 0.5203, 0.5176, 0.5131, 0.2636, 0.8759, 0.1013, 0.8566, 0.09521, 0.9304, 0.5465, 0.5513, 0.8928, 0.07977, 0.9909, 0.6872, 0.08873, 0.864, 0.7047, 0.76, 0.8159, 0.8107, 0.8283, 0.6474, 0.6385, 0.8265, 0.8144, 0.8552, 0.8262]): _vg.add([_i], _w, 'REPLACE')
_vg = ob_lleg.vertex_groups.new(name='spine.006')
for _i, _w in zip([286, 287, 288, 289, 290, 291, 292, 293, 294, 295, 296, 297, 298, 299, 300, 301, 302, 303, 304, 305, 306, 307, 308, 309, 310, 311, 312, 313, 315, 316, 317, 318, 319, 320, 321, 322, 323, 324, 325, 326, 327, 328, 329], [0.1836, 0.8723, 0.09148, 0.8818, 0.1424, 0.8312, 0.1408, 0.8301, 0.01622, 0.9287, 0.1303, 0.8789, 0.6674, 0.629, 0.4797, 0.4824, 0.4869, 0.7364, 0.1241, 0.8987, 0.1434, 0.9048, 0.9778, 0.06963, 0.4535, 0.4487, 0.1072, 0.9202, 0.3128, 0.9113, 0.136, 0.979, 0.2953, 0.24, 0.1841, 0.1893, 0.1717, 0.3526, 0.3615, 0.1735, 0.1856, 0.1448, 0.1738]): _vg.add([_i], _w, 'REPLACE')
_vg = ob_lleg.vertex_groups.new(name='shoulder.L')
for _i, _w in zip([179, 181, 184, 185, 188, 189, 190, 192, 193, 194, 195, 197, 203, 204, 205, 206, 209, 211, 212, 213, 214, 215, 217, 218, 219, 221, 223, 224, 232, 234, 235, 236, 239, 243, 247, 250, 253, 254, 255, 257, 258, 259, 264, 265, 268, 269, 270, 271, 272, 273, 274, 275, 276, 277, 278, 279, 280, 284, 285], [0.1346, 0.1889, 0.1593, 0.2072, 0.2019, 0.05817, 0.01152, 0.6207, 0.1521, 0.1996, 0.27, 0.8578, 0.04357, 0.03583, 0.1031, 0.08311, 0.8972, 0.07109, 0.02705, 0.8114, 0.2163, 0.7532, 0.09458, 0.5039, 0.8957, 0.9652, 0.144, 0.9483, 0.0258, 0.01092, 0.08011, 0.1397, 0.215, 0.1726, 0.6554, 0.8007, 0.0649, 0.002813, 0.1978, 0.7101, 0.9683, 0.939, 0.9507, 0.9551, 0.8904, 0.8811, 0.06237, 0.008219, 0.02423, 0.1, 0.3698, 0.3088, 0.1894, 0.2486, 0.6614, 0.5758, 0.005032, 0.7162, 0.7817]): _vg.add([_i], _w, 'REPLACE')
_vg = ob_lleg.vertex_groups.new(name='shoulder.R')
for _i, _w in zip([179, 181, 183, 186, 187, 189, 190, 191, 193, 194, 195, 196, 199, 202, 203, 204, 205, 206, 209, 211, 212, 213, 214, 215, 218, 219, 223, 226, 228, 229, 231, 232, 233, 234, 235, 237, 238, 239, 244, 246, 252, 253, 254, 256, 260, 261, 262, 263, 266, 267, 270, 271, 272, 273, 275, 276, 277, 279, 280, 281, 282, 283], [0.1225, 0.7755, 0.1707, 0.2297, 0.2173, 0.06465, 0.01849, 0.6637, 0.1851, 0.7837, 0.6946, 0.8432, 0.8967, 0.03887, 0.07943, 0.9396, 0.2483, 0.8739, 0.05968, 0.0531, 0.004038, 0.1753, 0.133, 0.2044, 0.04795, 0.02925, 0.007166, 0.9621, 0.1658, 0.9564, 0.09489, 0.5184, 0.9099, 0.17, 0.06261, 0.02686, 0.08412, 0.002662, 0.1832, 0.3156, 0.7038, 0.03673, 0.1127, 0.7265, 0.9618, 0.9251, 0.9528, 0.8823, 0.8838, 0.8466, 0.2453, 0.2739, 0.1956, 0.1508, 0.05108, 0.07857, 0.01288, 0.001208, 0.5786, 0.6474, 0.775, 0.7219]): _vg.add([_i], _w, 'REPLACE')
_vg = ob_lleg.vertex_groups.new(name='pelvis.L')
for _i, _w in zip([54, 55, 56, 57, 58, 59, 60, 61, 62, 63, 64, 65, 66, 67, 68, 69, 70, 71, 72, 73, 74, 75, 76, 77, 78, 81, 86, 89, 173, 175, 176, 178, 180, 182, 184, 185, 188, 189, 192, 198, 200, 201, 207, 208, 210, 211, 216, 218, 220, 222, 223, 230, 240, 242, 243, 248, 249], [0.01706, 0.008519, 0.04925, 0.02446, 0.3148, 0.02799, 0.3192, 0.05159, 0.04416, 0.05751, 0.07295, 0.01572, 0.01372, 0.07444, 0.0907, 0.09028, 0.03543, 0.01907, 0.4818, 0.2327, 0.3035, 0.3026, 0.2055, 0.5593, 0.01811, 0.02373, 0.01203, 0.01614, 0.2573, 0.9817, 0.9614, 0.04333, 0.2096, 0.07955, 0.01438, 0.07023, 0.05853, 0.003923, 0.007101, 0.02317, 0.04568, 0.1525, 0.2806, 0.05932, 0.1334, 0.0178, 0.7197, 0.001634, 0.1365, 0.6714, 0.06072, 0.04156, 0.6749, 0.01605, 0.04867, 0.05523, 0.2917]): _vg.add([_i], _w, 'REPLACE')
_vg = ob_lleg.vertex_groups.new(name='pelvis.R')
for _i, _w in zip([54, 55, 56, 57, 58, 59, 60, 61, 62, 63, 64, 65, 66, 67, 68, 69, 70, 71, 72, 73, 74, 75, 76, 77, 78, 81, 86, 89, 172, 174, 177, 178, 180, 182, 183, 186, 187, 189, 191, 198, 200, 201, 203, 207, 208, 210, 216, 225, 227, 228, 230, 232, 241, 242, 244, 245, 251], [0.02367, 0.01659, 0.04156, 0.01841, 0.3198, 0.06512, 0.3132, 0.01601, 0.04949, 0.0546, 0.01502, 0.07408, 0.07485, 0.01353, 0.09146, 0.0901, 0.02023, 0.0331, 0.2313, 0.487, 0.3039, 0.3022, 0.5576, 0.2023, 0.02217, 0.03267, 0.01591, 0.02393, 0.2878, 0.9817, 0.9533, 0.05131, 0.2198, 0.0893, 0.008394, 0.07939, 0.06564, 0.003834, 0.008018, 0.06651, 0.1551, 0.295, 0.01854, 0.1629, 0.02934, 0.05148, 0.05271, 0.1543, 0.704, 0.0687, 0.7451, 0.009107, 0.6789, 0.028, 0.05532, 0.06976, 0.331]): _vg.add([_i], _w, 'REPLACE')
_vg = ob_lleg.vertex_groups.new(name='thigh.L')
for _i, _w in zip([55, 56, 57, 59, 60, 61, 63, 64, 67, 68, 69, 70, 71, 72, 73, 75, 76, 77, 80, 81, 82, 83, 88, 89, 90, 91, 96, 97, 98, 99, 104, 105, 106, 107], [0.0534, 0.8267, 0.7591, 0.03533, 0.02808, 0.5238, 0.8017, 0.8382, 0.8486, 0.2581, 0.3255, 0.1001, 0.06251, 0.1441, 0.06597, 0.06293, 0.05097, 0.1374, 0.4028, 0.2217, 0.7584, 0.8019, 0.3547, 0.2099, 0.5427, 0.6179, 0.1354, 0.09272, 0.1775, 0.2073, 0.08739, 0.06705, 0.1108, 0.1185]): _vg.add([_i], _w, 'REPLACE')
_vg = ob_lleg.vertex_groups.new(name='shin.L')
for _i, _w in zip([0, 1, 2, 3, 4, 5, 6, 7, 8, 9, 10, 11, 12, 13, 14, 15, 16, 17, 18, 19, 20, 21, 22, 23, 24, 25, 26, 27, 28, 29, 30, 31, 32, 33, 34, 35, 36, 37, 38, 39, 40, 41, 42, 43, 44, 45, 46, 47, 48, 49, 50, 51, 52, 53, 56, 80, 81, 82, 83, 88, 89, 90, 91, 96, 97, 98, 99, 104, 105, 106, 107, 112, 113, 114, 115], [0.301, 0.3614, 0.2951, 0.3656, 0.2553, 0.344, 0.2202, 0.3315, 0.3236, 0.3193, 0.1996, 0.2676, 0.2964, 0.2986, 0.373, 0.3754, 0.2327, 0.2206, 0.3246, 0.3301, 0.1847, 0.2062, 0.3281, 0.3268, 0.1314, 0.1796, 0.1884, 0.1392, 0.1528, 0.09874, 0.2549, 0.3506, 0.2727, 0.3507, 0.3017, 0.2799, 0.2498, 0.2572, 0.6198, 0.6168, 0.6579, 0.6466, 0.6459, 0.6273, 0.6355, 0.6076, 0.6196, 0.6559, 0.7493, 0.7158, 0.1163, 0.1255, 0.1346, 0.1282, 0.005209, 0.5626, 0.6565, 0.2136, 0.1853, 0.609, 0.681, 0.4331, 0.3712, 0.8481, 0.8688, 0.8128, 0.7876, 0.9016, 0.9074, 0.8829, 0.8781, 0.9986, 0.9986, 0.997, 0.996]): _vg.add([_i], _w, 'REPLACE')
_vg = ob_lleg.vertex_groups.new(name='foot.L')
for _i, _w in zip([0, 1, 2, 3, 4, 5, 6, 7, 8, 9, 10, 11, 12, 13, 14, 15, 16, 17, 18, 19, 20, 21, 22, 23, 24, 25, 26, 27, 28, 30, 31, 32, 33, 34, 35, 36, 37, 38, 39, 40, 41, 42, 43, 44, 45, 46, 47, 48, 49, 51, 52, 53], [0.08178, 0.1206, 0.07693, 0.09615, 0.05524, 0.09339, 0.0501, 0.06932, 0.09411, 0.08472, 0.03698, 0.05759, 0.07868, 0.08053, 0.1253, 0.114, 0.05185, 0.04998, 0.06488, 0.07377, 0.02779, 0.03497, 0.09581, 0.0911, 0.002721, 0.01947, 0.02494, 0.004246, 0.009774, 0.06057, 0.07707, 0.06626, 0.1046, 0.07556, 0.06442, 0.05998, 0.06202, 0.05874, 0.05688, 0.04306, 0.04208, 0.0441, 0.05201, 0.05324, 0.06091, 0.05956, 0.03942, 0.01911, 0.03094, 0.001285, 0.005623, 0.002231]): _vg.add([_i], _w, 'REPLACE')
_vg = ob_lleg.vertex_groups.new(name='toe.L')
for _i, _w in zip([0, 1, 2, 3, 4, 5, 6, 7, 8, 9, 10, 11, 12, 13, 14, 15, 16, 17, 18, 19, 20, 21, 22, 23, 24, 25, 26, 27, 28, 29, 30, 31, 32, 33, 34, 35, 36, 37, 38, 39, 40, 41, 42, 43, 44, 45, 46, 47, 48, 49, 50, 51, 52, 53], [0.6131, 0.5122, 0.6241, 0.5332, 0.6866, 0.5578, 0.727, 0.595, 0.5776, 0.5916, 0.7545, 0.6718, 0.6209, 0.6168, 0.4957, 0.5051, 0.7127, 0.7267, 0.6065, 0.5919, 0.7743, 0.749, 0.5714, 0.5776, 0.8408, 0.7837, 0.7721, 0.8322, 0.8157, 0.8804, 0.6813, 0.5679, 0.6576, 0.5396, 0.6189, 0.6521, 0.687, 0.6776, 0.312, 0.3183, 0.2894, 0.3013, 0.2997, 0.312, 0.3011, 0.3151, 0.3081, 0.2932, 0.2111, 0.2364, 0.8588, 0.8474, 0.8361, 0.8442]): _vg.add([_i], _w, 'REPLACE')
_vg = ob_lleg.vertex_groups.new(name='thigh.R')
for _i, _w in zip([54, 55, 57, 58, 59, 61, 62, 65, 66, 68, 69, 70, 71, 72, 73, 74, 76, 77, 78, 79, 84, 85, 86, 87, 92, 93, 94, 95, 100, 101, 102, 103, 108, 109, 110, 111, 116, 117], [0.8685, 0.7895, 0.05856, 0.02363, 0.5295, 0.03415, 0.8275, 0.8334, 0.846, 0.3147, 0.2494, 0.06172, 0.09687, 0.06043, 0.132, 0.05812, 0.1292, 0.04284, 0.2516, 0.4837, 0.7698, 0.7362, 0.2394, 0.4388, 0.6366, 0.5732, 0.09825, 0.1463, 0.215, 0.2195, 0.07003, 0.08375, 0.1371, 0.1516, 0.1096, 0.1103, 0.1151, 0.1154]): _vg.add([_i], _w, 'REPLACE')
_vg = ob_lleg.vertex_groups.new(name='shin.R')
for _i, _w in zip([78, 79, 84, 85, 86, 87, 92, 93, 94, 95, 100, 101, 102, 103, 108, 109, 110, 111, 116, 117, 118, 119, 120, 121, 122, 123, 125, 126, 127, 128, 129, 130, 131, 132, 133, 136, 137, 139, 140, 141, 148, 149, 150, 151, 152, 153, 154, 155, 156, 157, 158, 159, 160, 161, 162, 163, 164, 165, 166, 167], [0.644, 0.4853, 0.2181, 0.2207, 0.6655, 0.5293, 0.3509, 0.3925, 0.8691, 0.8414, 0.7788, 0.7661, 0.909, 0.9088, 0.8584, 0.8383, 0.8785, 0.8786, 0.8742, 0.8735, 0.3921, 0.8904, 0.4127, 0.9384, 0.03123, 0.8787, 0.9022, 0.3361, 0.3865, 0.01525, 0.0999, 0.4529, 0.4282, 0.928, 0.9553, 0.9204, 0.8943, 0.02296, 0.3823, 0.6548, 0.08308, 0.9446, 0.1059, 0.8949, 0.2038, 0.1598, 0.05906, 0.06919, 0.9976, 0.9969, 0.9965, 0.9938, 0.9892, 0.9835, 0.9871, 0.9899, 0.9936, 0.993, 0.9967, 0.9922]): _vg.add([_i], _w, 'REPLACE')
_vg = ob_lleg.vertex_groups.new(name='foot.R')
for _i, _w in zip([118, 119, 120, 121, 122, 123, 124, 125, 126, 127, 128, 129, 130, 131, 132, 133, 134, 135, 136, 137, 138, 139, 140, 141, 143, 144, 145, 146, 147, 148, 149, 150, 151, 152, 153, 154, 155, 168, 169, 170, 171], [0.6081, 0.1096, 0.5868, 0.06147, 0.9787, 0.1209, 0.9683, 0.09656, 0.6638, 0.613, 0.9234, 0.8939, 0.5467, 0.5716, 0.07199, 0.03939, 0.957, 0.9596, 0.07837, 0.1042, 0.9789, 0.9426, 0.6176, 0.345, 0.6799, 0.5945, 0.1645, 0.1679, 0.02109, 0.9146, 0.055, 0.8967, 0.1051, 0.7953, 0.8361, 0.9365, 0.9279, 0.03255, 0.09251, 0.08149, 0.007427]): _vg.add([_i], _w, 'REPLACE')
_vg = ob_lleg.vertex_groups.new(name='toe.R')
for _i, _w in zip([128, 135, 142, 143, 144, 145, 146, 147, 168, 169, 170, 171], [0.038, 0.006743, 0.9774, 0.3101, 0.3946, 0.8341, 0.8316, 0.964, 0.9576, 0.9052, 0.9168, 0.9708]): _vg.add([_i], _w, 'REPLACE')
_m = ob_lleg.modifiers.new('Armature', 'ARMATURE')
_m.object = ob_metarig
ob_metarig.location = (0.0684, 0.02844, 0.07521)
ob_metarig.rotation_euler = (0.0, -0.0, 1.571)
ob_metarig.scale = (4.506, 4.506, 4.506)

# ---- collection membership
col_collection.objects.link(ob_lleg)
col_collection.objects.link(ob_metarig)

# ---- scene / render settings (as saved in the file)
scene.frame_start = 1; scene.frame_end = 250; scene.frame_set(1)
scene.render.engine = 'BLENDER_EEVEE_NEXT'
scene.render.bake_bias = 0.0
scene.render.bake_samples = 0
scene.cycles.sampling_pattern = 'TABULATED_SOBOL'
scene.eevee.use_volume_custom_range = False
bpy.context.view_layer.update()

# ---- added for rendering (the .blend has no active camera and no usable light): camera, sun
cam_auto = bpy.data.cameras.new('AutoCamera')
cam_auto.lens = 50.0
cam_auto.sensor_width = 36.0
cam_auto.clip_end = 1000.0
ob_auto_camera = bpy.data.objects.new('AutoCamera', cam_auto)
scene.collection.objects.link(ob_auto_camera)
ob_auto_camera.location = (9.28229, -11.3512, 11.9618)
ob_auto_camera.rotation_euler = (1.09748, -7.21219e-08, 0.694738)
scene.camera = ob_auto_camera
light_auto_sun = bpy.data.lights.new('AutoSun', 'SUN')
light_auto_sun.energy = 3.0
light_auto_sun.angle = 0.0523599
ob_auto_sun = bpy.data.objects.new('AutoSun', light_auto_sun)
scene.collection.objects.link(ob_auto_sun)
ob_auto_sun.rotation_euler = (0.872665, 0.174533, 0.523599)
bpy.context.view_layer.update()
